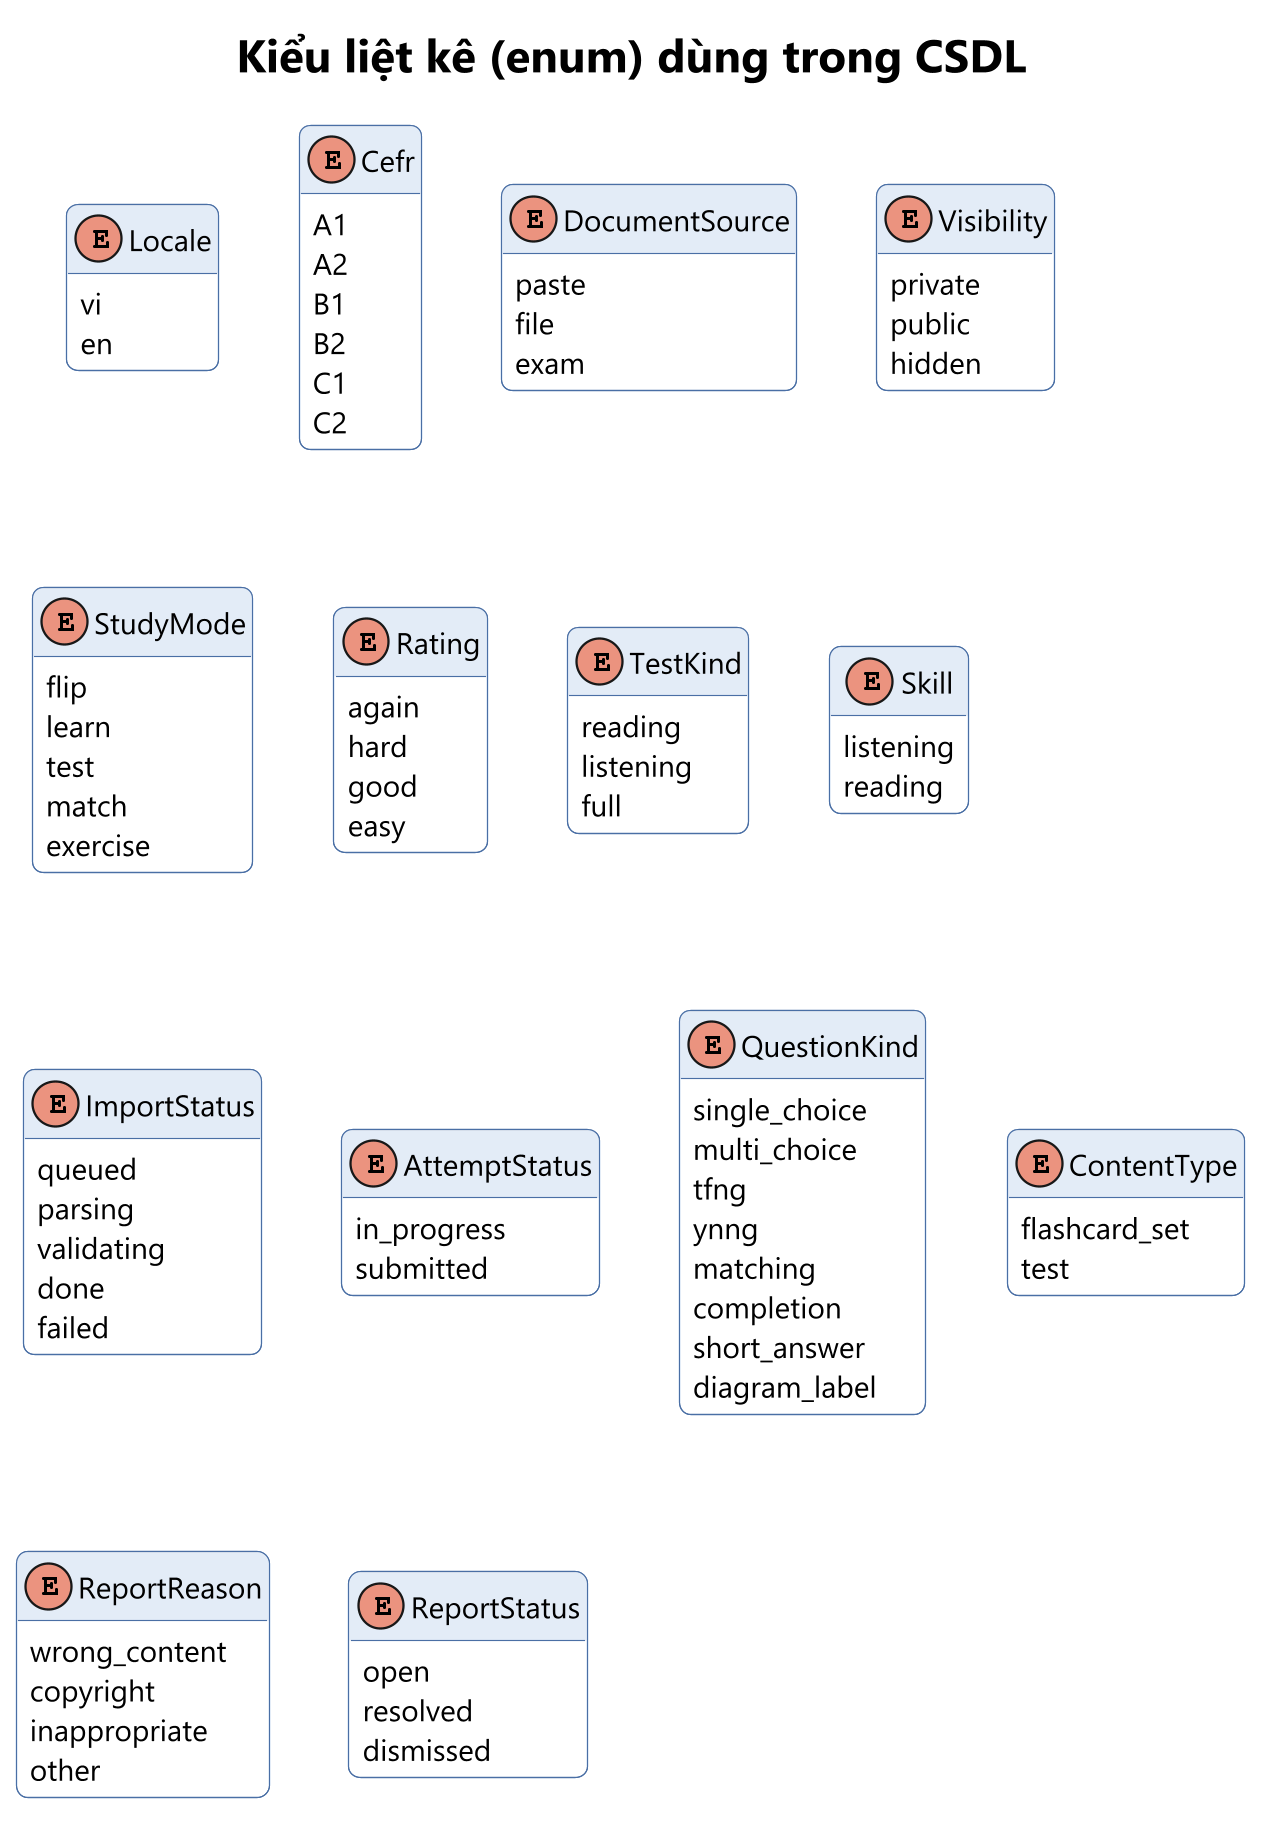

The diagram above was rendered by PlantUML. Its source (embedded in the PNG):
@startuml erd-06-enums
!include ../_style.iuml
title Kiểu liệt kê (enum) dùng trong CSDL
hide stereotype
hide empty members
!includesub _entities.iuml!ENUMS
@enduml